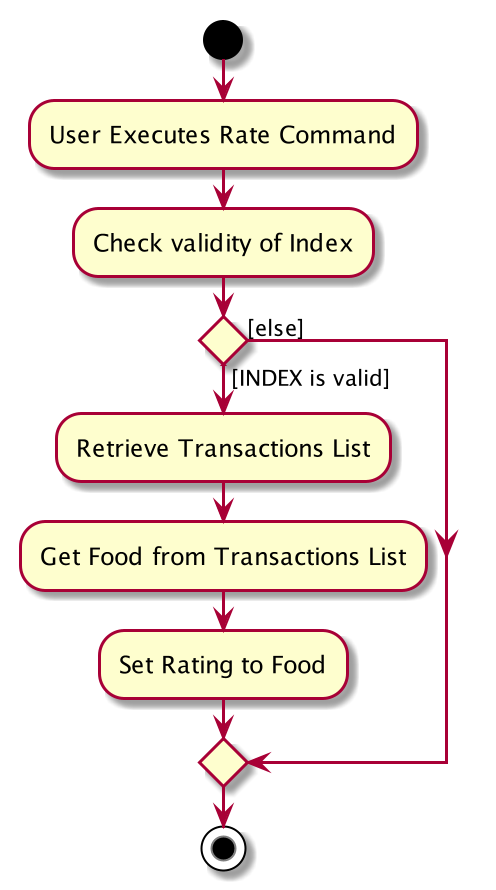

The diagram above was rendered by PlantUML. Its source (embedded in the PNG):
@startuml
start
:User Executes Rate Command;



:Check validity of Index;
if () then ([INDEX is valid])
    :Retrieve Transactions List;
    :Get Food from Transactions List;
    :Set Rating to Food;
else ([else])
    
endif
stop
@enduml